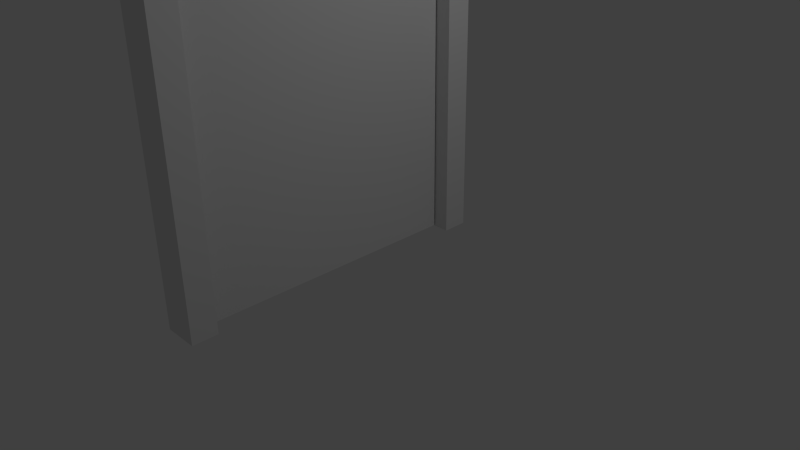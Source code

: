 # Source: porta2.blend  (saved by Blender 2.68.0; exported with 4.5.12 LTS)
import bpy
from mathutils import Matrix  # noqa: F401  (used for matrix-valued properties, if any)

bpy.ops.wm.read_factory_settings(use_empty=True)
scene = bpy.context.scene
scene.name = 'Scene'

# ---- collections
col_collection_1 = bpy.data.collections.new('Collection 1'); scene.collection.children.link(col_collection_1)

# ---- world
world_world = bpy.data.worlds.new('World'); scene.world = world_world
world_world.color = (0.05088, 0.05088, 0.05088)
world_world.use_sun_shadow = False
world_world.sun_shadow_jitter_overblur = 0.0
world_world.cycles.sampling_method = 'MANUAL'
world_world.cycles.sample_map_resolution = 256

# ---- cameras
cam_camera = bpy.data.cameras.new('Camera')
cam_camera.clip_end = 100.0
cam_camera.lens = 35.0
cam_camera.sensor_width = 32.0
cam_camera.sensor_height = 18.0
cam_camera.ortho_scale = 7.314
cam_camera.dof.focus_distance = 0.0
cam_camera.dof.aperture_fstop = 128.0

# ---- lights
light_lamp = bpy.data.lights.new('Lamp', 'POINT')
light_lamp.transmission_factor = 0.0
light_lamp.cutoff_distance = 30.0
light_lamp.energy = 100.0
light_lamp.shadow_buffer_clip_start = 1.001
light_lamp.shadow_soft_size = 0.1
light_lamp.shadow_maximum_resolution = 0.006
light_lamp.use_absolute_resolution = True
light_lamp.cycles.use_multiple_importance_sampling = False

# ---- meshes
me_cylinder_002 = bpy.data.meshes.new('Cylinder.002')
me_cylinder_002.from_pydata([(180.1, 67.44, -2.249), (119.5, 218.7, 8.94), (120.3, 216.5, 9.893), (181.0, 65.2, -1.296), (-135.0, -58.77, -2.312), (-195.7, 92.5, 8.877), (-194.8, 90.26, 9.83), (-134.1, -61.01, -1.359)], [], [(4, 5, 1, 0), (5, 6, 2, 1), (6, 7, 3, 2), (7, 4, 0, 3), (0, 1, 2, 3), (7, 6, 5, 4)])
_uv = me_cylinder_002.uv_layers.new(name='UVMap')
_uv.uv.foreach_set('vector', [0.02204, 0.06605, 0.4257, 0.06511, 0.4273, 0.9252, 0.02363, 0.9261, 0.8374, 0.9261, 0.831, 0.9261, 0.8326, 0.06605, 0.839, 0.06604, 0.831, 0.9261, 0.4273, 0.9252, 0.4289, 0.06511, 0.8326, 0.06605, 0.01563, 0.06604, 0.02204, 0.06605, 0.02363, 0.9261, 0.01722, 0.9261, 0.8422, 0.07104, 0.8418, 0.4849, 0.839, 0.479, 0.8394, 0.06511, 0.845, 0.06511, 0.8455, 0.479, 0.8427, 0.4849, 0.8422, 0.07104])
me_cylinder_002.use_remesh_preserve_volume = False
me_cylinder_002.use_remesh_preserve_attributes = False
me_cylinder_002.use_mirror_vertex_groups = False
me_cylinder_002.update()
me_cube_003 = bpy.data.meshes.new('Cube.003')
me_cube_003.from_pydata([(-1.0, -1.0, -1.0), (-1.0, 1.0, -1.0), (1.0, 1.0, -1.0), (1.0, -1.0, -1.0), (-1.0, -1.0, 1.0), (-1.0, 1.0, 1.0), (1.0, 1.0, 1.0), (1.0, -1.0, 1.0), (-1.002, -0.9997, -42.29), (-1.002, -0.8423, -42.29), (0.998, -0.8423, -42.29), (0.998, -0.9997, -42.29), (-1.002, -0.9997, -0.9854), (-1.002, -0.8423, -0.9854), (0.998, -0.8423, -0.9854), (0.998, -0.9997, -0.9854), (-0.9941, 0.8415, -42.28), (-0.9941, 0.9989, -42.28), (1.006, 0.9989, -42.28), (1.006, 0.8415, -42.28), (-0.9941, 0.8415, -0.9742), (-0.9941, 0.9989, -0.9742), (1.006, 0.9989, -0.9742), (1.006, 0.8415, -0.9742)], [], [(4, 5, 1, 0), (5, 6, 2, 1), (6, 7, 3, 2), (7, 4, 0, 3), (0, 1, 2, 3), (7, 6, 5, 4), (12, 13, 9, 8), (13, 14, 10, 9), (14, 15, 11, 10), (15, 12, 8, 11), (8, 9, 10, 11), (15, 14, 13, 12), (20, 21, 17, 16), (21, 22, 18, 17), (22, 23, 19, 18), (23, 20, 16, 19), (16, 17, 18, 19), (23, 22, 21, 20)])
_uv = me_cube_003.uv_layers.new(name='UVMap')
_uv.uv.foreach_set('vector', [0.3274, 0.2316, 0.2866, 0.2317, 0.2864, 0.1909, 0.3273, 0.1907, 0.3273, 0.1497, 0.2864, 0.1496, 0.2866, 0.1088, 0.3274, 0.1089, 0.3274, 0.1906, 0.2866, 0.1907, 0.2864, 0.1499, 0.3273, 0.1497, 0.2866, 0.2727, 0.2864, 0.2318, 0.3273, 0.2317, 0.3274, 0.2726, 0.2866, 0.1088, 0.2864, 0.06789, 0.3273, 0.06776, 0.3274, 0.1086, 0.2864, 0.2728, 0.3273, 0.2727, 0.3274, 0.3136, 0.2866, 0.3137, 0.269, 0.9117, 0.2658, 0.9117, 0.2632, 0.06777, 0.2664, 0.06776, 0.2172, 0.9118, 0.1763, 0.9117, 0.1789, 0.06776, 0.2198, 0.06789, 0.2864, 0.9117, 0.2832, 0.9117, 0.2806, 0.06777, 0.2838, 0.06776, 0.1329, 0.06789, 0.1737, 0.06776, 0.1763, 0.9117, 0.1354, 0.9118, 0.3306, 0.1906, 0.3274, 0.1906, 0.3275, 0.1497, 0.3308, 0.1497, 0.3275, 0.1907, 0.3308, 0.1907, 0.3306, 0.2316, 0.3274, 0.2316, 0.2748, 0.9117, 0.2716, 0.9117, 0.269, 0.06777, 0.2722, 0.06776, 0.08941, 0.06789, 0.1303, 0.06776, 0.1329, 0.9117, 0.092, 0.9118, 0.2806, 0.9117, 0.2774, 0.9117, 0.2748, 0.06777, 0.278, 0.06776, 0.2198, 0.06789, 0.2606, 0.06776, 0.2632, 0.9117, 0.2224, 0.9118, 0.3306, 0.1086, 0.3274, 0.1086, 0.3275, 0.06776, 0.3308, 0.06777, 0.3275, 0.1089, 0.3308, 0.1089, 0.3306, 0.1497, 0.3274, 0.1497])
me_cube_003.use_remesh_preserve_volume = False
me_cube_003.use_remesh_preserve_attributes = False
me_cube_003.use_mirror_vertex_groups = False
me_cube_003.update()
arm_armature_001 = bpy.data.armatures.new('Armature.001')  # bones are not reproduced

# ---- objects
ob_armature = bpy.data.objects.new('Armature', arm_armature_001)
ob_cylinder_002 = bpy.data.objects.new('Cylinder.002', me_cylinder_002)
ob_cube_002 = bpy.data.objects.new('Cube.002', me_cube_003)
ob_lamp = bpy.data.objects.new('Lamp', light_lamp)
ob_camera = bpy.data.objects.new('Camera', cam_camera)

# ---- transforms, parenting, visibility, modifiers, constraints
ob_armature.location = (-0.1256, 1.091, 3.757)
ob_armature.rotation_euler = (0.6806, -0.2508, 0.275)
ob_armature.lineart.crease_threshold = 0.0
ob_cylinder_002.parent = ob_armature
ob_cylinder_002.matrix_parent_inverse = Matrix(((0.9323, 0.263, 0.2482, -1.103), (-0.3614, 0.7056, 0.6095, -3.105), (-0.01482, -0.658, 0.7529, -2.113), (0.0, 0.0, 0.0, 1.0)))
ob_cylinder_002.location = (0.1177, -2.263, 3.893)
ob_cylinder_002.rotation_euler = (-1.574, 1.19, -1.179)
ob_cylinder_002.scale = (0.02002, 0.02002, 0.1215)
ob_cylinder_002.lineart.crease_threshold = 0.0
_vg = ob_cylinder_002.vertex_groups.new(name='Bone')
for _i, _w in zip([0, 1, 2, 3, 4, 5, 6, 7], [1.0, 1.0, 1.0, 1.0, 0.9999, 1.0, 1.0, 0.9999]): _vg.add([_i], _w, 'REPLACE')
_vg = ob_cylinder_002.vertex_groups.new(name='Bone.001')
for _i, _w in zip([0, 1, 2, 3, 4, 5, 6, 7], [0.833, 0.6344, 0.6333, 0.8323, 0.968, 0.958, 0.9577, 0.9682]): _vg.add([_i], _w, 'REPLACE')
_vg = ob_cylinder_002.vertex_groups.new(name='Bone.002')
_vg = ob_cylinder_002.vertex_groups.new(name='Bone.003')
for _i, _w in zip([0, 1, 2, 3, 4, 7], [0.9075, 0.9857, 0.994, 0.907, 0.09024, 0.08969]): _vg.add([_i], _w, 'REPLACE')
_vg = ob_cylinder_002.vertex_groups.new(name='Bone.004')
for _i, _w in zip([0, 1, 2, 3, 4, 7], [0.9055, 0.9987, 0.9989, 0.905, 0.06066, 0.05991]): _vg.add([_i], _w, 'REPLACE')
_vg = ob_cylinder_002.vertex_groups.new(name='Bone.005')
_m = ob_cylinder_002.modifiers.new('Armature', 'ARMATURE')
_m = ob_cylinder_002.modifiers.new('Armature.001', 'ARMATURE')
_m.use_bone_envelopes = True
_m = ob_cylinder_002.modifiers.new('Armature.002', 'ARMATURE')
_m = ob_cylinder_002.modifiers.new('Armature.003', 'ARMATURE')
_m.object = ob_armature
ob_cube_002.location = (-0.001372, -0.687, 7.02)
ob_cube_002.scale = (0.2306, 2.125, 0.1653)
ob_cube_002.lineart.crease_threshold = 0.0
_vg = ob_cube_002.vertex_groups.new(name='Bone')
for _i, _w in zip([0, 1, 2, 3, 4, 5, 6, 7, 8, 9, 10, 11, 12, 13, 14, 15], [0.5002, 0.5005, 0.5005, 0.5002, 0.5002, 0.5005, 0.5005, 0.5002, 0.1477, 0.1496, 0.1516, 0.1489, 0.3953, 0.3942, 0.3967, 0.3987]): _vg.add([_i], _w, 'REPLACE')
_vg = ob_cube_002.vertex_groups.new(name='Bone.001')
for _i, _w in zip([20, 21, 22, 23], [0.4993, 0.4994, 0.4956, 0.4956]): _vg.add([_i], _w, 'REPLACE')
_vg = ob_cube_002.vertex_groups.new(name='Bone.002')
for _i, _w in zip([0, 1, 2, 3, 4, 5, 6, 7, 8, 9, 10, 11, 12, 13, 14, 15], [0.5002, 0.5005, 0.5005, 0.5002, 0.5002, 0.5005, 0.5005, 0.5002, 0.1477, 0.1496, 0.1516, 0.1489, 0.3953, 0.3942, 0.3967, 0.3987]): _vg.add([_i], _w, 'REPLACE')
_vg = ob_cube_002.vertex_groups.new(name='Bone.003')
for _i, _w in zip([20, 21, 22, 23], [0.4993, 0.4994, 0.4956, 0.4956]): _vg.add([_i], _w, 'REPLACE')
_vg = ob_cube_002.vertex_groups.new(name='Bone.004')
for _i, _w in zip([8, 9, 10, 11, 12, 13, 14, 15], [0.7051, 0.7012, 0.6972, 0.7025, 0.2098, 0.212, 0.2069, 0.203]): _vg.add([_i], _w, 'REPLACE')
_vg = ob_cube_002.vertex_groups.new(name='Bone.005')
for _i, _w in zip([16, 17, 18, 19], [0.9986, 0.9987, 0.9984, 0.9985]): _vg.add([_i], _w, 'REPLACE')
_m = ob_cube_002.modifiers.new('Armature', 'ARMATURE')
ob_lamp.location = (4.076, 1.005, 5.904)
ob_lamp.rotation_euler = (0.6503, 0.05522, 1.866)
ob_lamp.lock_rotations_4d = False
ob_lamp.empty_display_type = 'ARROWS'
ob_lamp.color = (0.0, 0.0, 0.0, 0.0)
ob_lamp.lineart.crease_threshold = 0.0
ob_camera.location = (7.481, -6.508, 5.344)
ob_camera.rotation_euler = (1.109, 0.01082, 0.8149)
ob_camera.lock_rotations_4d = False
ob_camera.empty_display_type = 'ARROWS'
ob_camera.color = (0.0, 0.0, 0.0, 0.0)
ob_camera.display_type = 'WIRE'
ob_camera.lineart.crease_threshold = 0.0

# ---- collection membership
col_collection_1.objects.link(ob_armature)
col_collection_1.objects.link(ob_cylinder_002)
col_collection_1.objects.link(ob_cube_002)
col_collection_1.objects.link(ob_lamp)
col_collection_1.objects.link(ob_camera)

# ---- scene / render settings (as saved in the file)
scene.camera = ob_camera
scene.frame_start = 1; scene.frame_end = 50; scene.frame_set(1)
scene.render.engine = 'BLENDER_EEVEE_NEXT'
scene.render.image_settings.color_mode = 'RGB'
scene.render.image_settings.compression = 90
scene.render.resolution_percentage = 50
scene.render.dither_intensity = 0.0
scene.cycles.use_denoising = False
scene.cycles.samples = 10
scene.cycles.sampling_pattern = 'TABULATED_SOBOL'
scene.cycles.light_sampling_threshold = 0.0
scene.cycles.use_adaptive_sampling = False
scene.cycles.use_light_tree = False
scene.cycles.blur_glossy = 0.0
scene.cycles.volume_bounces = 1
scene.cycles.pixel_filter_type = 'GAUSSIAN'
scene.cycles.sample_clamp_indirect = 0.0
scene.view_settings.view_transform = 'Standard'
bpy.context.view_layer.update()
